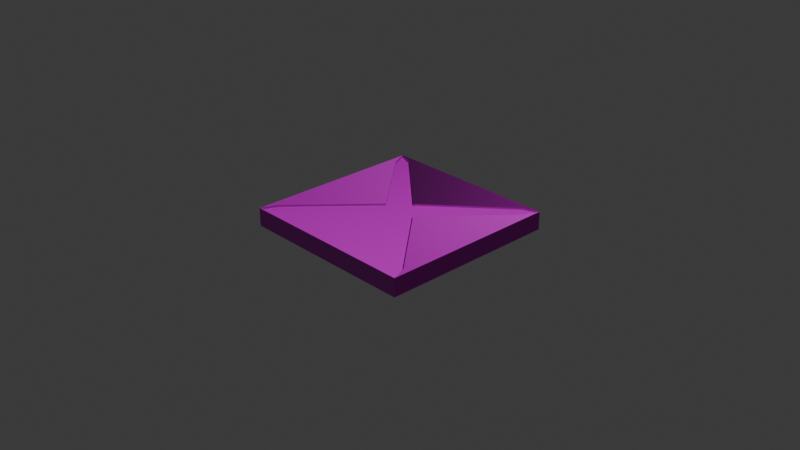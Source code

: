# Source: lembas.blend  (saved by Blender 5.2.45; exported with 4.5.12 LTS)
import bpy
from mathutils import Matrix  # noqa: F401  (used for matrix-valued properties, if any)

bpy.ops.wm.read_factory_settings(use_empty=True)
scene = bpy.context.scene
scene.name = 'Scene'

# ---- collections
col_collection = bpy.data.collections.new('Collection'); scene.collection.children.link(col_collection)

# ---- images (referenced by path relative to the original .blend; pixels are not part of the script)
import os
ASSET_DIR = os.environ.get("B2B_ASSET_DIR", "")  # directory of the original .blend (textures are referenced by path, not embedded)
HERE = os.path.dirname(os.path.abspath(__file__))  # packed textures are extracted next to this script under _unpacked/

def load_image(name, relpath, width, height, colorspace="sRGB"):
    """Load a texture the original file referenced (path relative to the .blend, or extracted next to this script)."""
    p = next((c for c in (os.path.join(HERE, relpath), os.path.join(ASSET_DIR, relpath)) if relpath and os.path.exists(c)), "")
    if p:
        img = bpy.data.images.load(p, check_existing=True)
        img.name = name
    else:  # same state as the original file: an image datablock whose file is absent (Cycles renders it pink)
        img = bpy.data.images.new(name, width, height)
        img.source = "FILE"
        img.filepath = "//" + (relpath or name)
    img.colorspace_settings.name = colorspace
    return img
img_poliigon_foodpastrydonut_10737_basecolor_jpg = load_image('Poliigon_FoodPastryDonut_10737_BaseColor.jpg', 'Poliigon_FoodPastryDonut_10737_BaseColor.jpg', 1024, 1024, 'sRGB')
img_poliigon_foodpastrydonut_10737_normal_png = load_image('Poliigon_FoodPastryDonut_10737_Normal.png', 'Poliigon_FoodPastryDonut_10737_Normal.png', 1024, 1024, 'Non-Color')
img_poliigon_foodpastrydonut_10737_scatteringcolor_jpg = load_image('Poliigon_FoodPastryDonut_10737_ScatteringColor.jpg', 'Poliigon_FoodPastryDonut_10737_ScatteringColor.jpg', 1024, 1024, 'sRGB')

# ---- materials (node trees are filled in below, after node groups)
mat_material = bpy.data.materials.new('Material')
mat_material.alpha_threshold = 0.0
mat_material.use_backface_culling_lightprobe_volume = False
mat_material.roughness = 0.5
mat_material.line_color = (0.0, 0.0, 0.0, 1.0)

# ---- material node trees
mat_material.use_nodes = True; mat_material.node_tree.nodes.clear()
_N = mat_material.node_tree.nodes; _L = mat_material.node_tree.links
n0 = _N.new('ShaderNodeOutputMaterial'); n0.name = 'Material Output'; n0.location = (200, 100)
n1 = _N.new('ShaderNodeBsdfPrincipled'); n1.name = 'Principled BSDF'; n1.location = (-200, 100)
n1.inputs[10].default_value = 0.0
n2 = _N.new('ShaderNodeTexImage'); n2.name = 'Image Texture'; n2.location = (-510, 172)
n2.image = img_poliigon_foodpastrydonut_10737_basecolor_jpg
n3 = _N.new('ShaderNodeTexImage'); n3.name = 'Image Texture.001'; n3.location = (-656, -88)
n3.image = img_poliigon_foodpastrydonut_10737_normal_png
n4 = _N.new('ShaderNodeNormalMap'); n4.name = 'Normal Map'; n4.location = (-397, -105)
n4.width = 160
n5 = _N.new('ShaderNodeTexImage'); n5.name = 'Image Texture.002'; n5.location = (-294, 390)
n5.image = img_poliigon_foodpastrydonut_10737_scatteringcolor_jpg
_L.new(n1.outputs[0], n0.inputs[0])
_L.new(n2.outputs[0], n1.inputs[0])
_L.new(n3.outputs[0], n4.inputs[1])
_L.new(n4.outputs[0], n1.inputs[5])
n0.is_active_output = True

# ---- world
world_world = bpy.data.worlds.new('World'); scene.world = world_world
world_world.use_nodes = True; world_world.node_tree.nodes.clear()
_N = world_world.node_tree.nodes; _L = world_world.node_tree.links
n0 = _N.new('ShaderNodeOutputWorld'); n0.name = 'World Output'; n0.location = (200, 100)
n1 = _N.new('ShaderNodeBackground'); n1.name = 'Background'; n1.location = (-200, 100)
n1.inputs[0].default_value = (0.05088, 0.05088, 0.05088, 1.0)
_L.new(n1.outputs[0], n0.inputs[0])
n0.is_active_output = True
world_world.color = (0.05088, 0.05088, 0.05088)
world_world.sun_shadow_jitter_overblur = 0.0

# ---- cameras
cam_camera = bpy.data.cameras.new('Camera')
cam_camera.clip_end = 100.0
cam_camera.ortho_scale = 7.314

# ---- lights
light_light = bpy.data.lights.new('Light', 'POINT')
light_light.energy = 1000.0
light_light.shadow_soft_size = 0.1

# ---- meshes
me_cube = bpy.data.meshes.new('Cube')
me_cube.from_pydata([(1.0, 1.0, 0.1), (1.0, 1.0, -0.1), (1.0, -1.0, 0.1), (1.0, -1.0, -0.1), (-1.0, 1.0, 0.1), (-1.0, 1.0, -0.1), (-1.0, -1.0, 0.1), (-1.0, -1.0, -0.1), (-0.8152, 0.9235, 0.1), (0.0, 0.2, 0.1), (0.8152, 0.9235, 0.1), (-0.9235, 0.8152, 0.1), (-0.9235, -0.8152, 0.1), (-0.2, 0.0, 0.1), (0.0, -0.2, 0.1), (-0.8152, -0.9235, 0.1), (0.8152, -0.9235, 0.1), (0.9235, 0.8152, 0.1), (0.2, 0.0, 0.1), (0.9235, -0.8152, 0.1), (-1.0, 1.0, 0.1), (1.0, -1.0, 0.1), (-1.0, -1.0, 0.1), (1.0, 1.0, 0.1), (0.0, 0.2, 0.1), (-0.8152, 0.9235, 0.1), (0.8152, 0.9235, 0.1), (-0.2, 0.0, 0.1), (-0.9235, 0.8152, 0.1), (-0.9235, -0.8152, 0.1), (-0.8152, -0.9235, 0.1), (0.0, -0.2, 0.1), (0.8152, -0.9235, 0.1), (0.2, 0.0, 0.1), (0.9235, 0.8152, 0.1), (0.9235, -0.8152, 0.1), (-1.0, 1.0, 0.1), (1.0, -1.0, 0.1), (-1.0, -1.0, 0.1), (1.0, 1.0, 0.1), (0.0, 0.2, 0.1), (-0.8152, 0.9235, 0.1), (0.8152, 0.9235, 0.1), (-0.2, 0.0, 0.1), (-0.9235, 0.8152, 0.1), (-0.9235, -0.8152, 0.1), (-0.8152, -0.9235, 0.1), (0.0, -0.2, 0.1), (0.8152, -0.9235, 0.1), (0.2, 0.0, 0.1), (0.9235, 0.8152, 0.1), (0.9235, -0.8152, 0.1), (0.0, 0.0, 0.08), (-1.0, 1.0, 0.08), (1.0, -1.0, 0.08), (-1.0, -1.0, 0.08), (1.0, 1.0, 0.08), (0.0, 0.2, 0.08), (-0.8152, 0.9235, 0.08), (0.8152, 0.9235, 0.08), (-0.2, 0.0, 0.08), (-0.9235, 0.8152, 0.08), (-0.9235, -0.8152, 0.08), (-0.8152, -0.9235, 0.08), (0.0, -0.2, 0.08), (0.8152, -0.9235, 0.08), (0.2, 0.0, 0.08), (0.9235, 0.8152, 0.08), (0.9235, -0.8152, 0.08)], [], [(8, 9, 10), (2, 7, 3), (6, 5, 7), (1, 7, 5), (0, 3, 1), (4, 1, 5), (11, 12, 13), (2, 6, 7), (6, 4, 5), (1, 3, 7), (0, 2, 3), (4, 0, 1), (14, 15, 16), (17, 18, 19), (12, 6, 22, 29), (16, 2, 21, 32), (0, 4, 8, 10), (4, 6, 12, 11), (10, 9, 24, 26), (4, 11, 28, 20), (6, 15, 30, 22), (6, 2, 16, 15), (2, 19, 35, 21), (13, 12, 29, 27), (9, 8, 25, 24), (2, 0, 17, 19), (22, 30, 46, 38), (28, 27, 43, 44), (21, 35, 51, 37), (23, 26, 42, 39), (31, 32, 48, 47), (30, 31, 47, 46), (34, 23, 39, 50), (25, 20, 36, 41), (8, 4, 20, 25), (18, 17, 34, 33), (15, 14, 31, 30), (0, 10, 26, 23), (19, 18, 33, 35), (14, 16, 32, 31), (17, 0, 23, 34), (11, 13, 27, 28), (45, 38, 55, 62), (49, 50, 67, 66), (40, 41, 58, 57), (36, 44, 61, 53), (48, 37, 54, 65), (43, 45, 62, 60), (38, 46, 63, 55), (44, 43, 60, 61), (27, 29, 45, 43), (32, 21, 37, 48), (20, 28, 44, 36), (24, 25, 41, 40), (33, 34, 50, 49), (29, 22, 38, 45), (26, 24, 40, 42), (35, 33, 49, 51), (53, 52, 57, 58), (52, 56, 59, 57), (55, 52, 60, 62), (52, 53, 61, 60), (52, 55, 63, 64), (54, 52, 64, 65), (56, 52, 66, 67), (52, 54, 68, 66), (42, 40, 57, 59), (51, 49, 66, 68), (41, 36, 53, 58), (50, 39, 56, 67), (46, 47, 64, 63), (47, 48, 65, 64), (39, 42, 59, 56), (37, 51, 68, 54)])
_uv = me_cube.uv_layers.new(name='UVMap')
_uv.uv.foreach_set('vector', [0.5115, 0.5381, 0.6897, 0.7389, 0.5115, 0.9397, 0.8867, 0.4552, 0.936, 1.194e-08, 0.936, 0.4552, 0.936, 0.4552, 0.9852, 2.98e-08, 0.9852, 0.4552, 8.27e-09, 0.4926, 0.4926, 5.872e-08, 0.4926, 0.4926, 0.936, 0.9103, 0.9852, 0.4552, 0.9852, 0.9103, 0.8867, 0.9103, 0.936, 0.4552, 0.936, 0.9103, 0.7085, 0.4471, 0.7085, 0.04551, 0.8867, 0.2463, 0.8867, 0.4552, 0.8867, 8.22e-09, 0.936, 1.194e-08, 0.936, 0.4552, 0.936, 2.98e-08, 0.9852, 2.98e-08, 8.27e-09, 0.4926, 5.96e-08, 8.29e-16, 0.4926, 5.872e-08, 0.936, 0.9103, 0.936, 0.4552, 0.9852, 0.4552, 0.8867, 0.9103, 0.8867, 0.4552, 0.936, 0.4552, 0.6897, 0.2463, 0.5115, 0.4471, 0.5115, 0.04551, 0.8678, 0.9397, 0.6897, 0.7389, 0.8678, 0.5381, 0.6897, 0.4926, 0.6897, 0.4926, 0.6897, 0.4926, 0.6897, 0.4926, 0.6897, 0.4926, 0.6897, 0.4926, 0.6897, 0.4926, 0.6897, 0.4926, 0.4926, 0.9852, 0.4926, 0.4926, 0.5115, 0.5381, 0.5115, 0.9397, 0.6897, 0.4926, 0.6897, 1.568e-09, 0.7085, 0.04551, 0.7085, 0.4471, 0.6897, 0.4926, 0.6897, 0.4926, 0.6897, 0.4926, 0.6897, 0.4926, 0.6897, 0.4926, 0.6897, 0.4926, 0.6897, 0.4926, 0.6897, 0.4926, 0.6897, 0.4926, 0.6897, 0.4926, 0.6897, 0.4926, 0.6897, 0.4926, 0.4926, 0.4926, 0.4926, -2.98e-08, 0.5115, 0.04551, 0.5115, 0.4471, 0.6897, 0.4926, 0.6897, 0.4926, 0.6897, 0.4926, 0.6897, 0.4926, 0.6897, 0.4926, 0.6897, 0.4926, 0.6897, 0.4926, 0.6897, 0.4926, 0.6897, 0.4926, 0.6897, 0.4926, 0.6897, 0.4926, 0.6897, 0.4926, 0.8867, 0.4926, 0.8867, 0.9852, 0.8678, 0.9397, 0.8678, 0.5381, 0.6897, 0.4926, 0.6897, 0.4926, 0.6897, 0.4926, 0.6897, 0.4926, 0.6897, 0.4926, 0.6897, 0.4926, 0.6897, 0.4926, 0.6897, 0.4926, 0.6897, 0.4926, 0.6897, 0.4926, 0.6897, 0.4926, 0.6897, 0.4926, 0.6897, 0.4926, 0.6897, 0.4926, 0.6897, 0.4926, 0.6897, 0.4926, 0.6897, 0.4926, 0.6897, 0.4926, 0.6897, 0.4926, 0.6897, 0.4926, 0.6897, 0.4926, 0.6897, 0.4926, 0.6897, 0.4926, 0.6897, 0.4926, 0.6897, 0.4926, 0.6897, 0.4926, 0.6897, 0.4926, 0.6897, 0.4926, 0.6897, 0.4926, 0.6897, 0.4926, 0.6897, 0.4926, 0.6897, 0.4926, 0.6897, 0.4926, 0.6897, 0.4926, 0.6897, 0.4926, 0.6897, 0.4926, 0.6897, 0.4926, 0.6897, 0.4926, 0.6897, 0.4926, 0.6897, 0.4926, 0.6897, 0.4926, 0.6897, 0.4926, 0.6897, 0.4926, 0.6897, 0.4926, 0.6897, 0.4926, 0.6897, 0.4926, 0.6897, 0.4926, 0.6897, 0.4926, 0.6897, 0.4926, 0.6897, 0.4926, 0.6897, 0.4926, 0.6897, 0.4926, 0.6897, 0.4926, 0.6897, 0.4926, 0.6897, 0.4926, 0.6897, 0.4926, 0.6897, 0.4926, 0.6897, 0.4926, 0.6897, 0.4926, 0.6897, 0.4926, 0.6897, 0.4926, 0.6897, 0.4926, 0.6897, 0.4926, 0.6897, 0.4926, 0.8867, 0.9452, 0.8867, 0.9103, 0.8916, 0.9103, 0.8916, 0.9452, 0.9951, 0.4829, 0.9951, 0.2414, 1.0, 0.2414, 1.0, 0.4829, 0.9901, 0.7858, 0.9901, 0.5444, 0.9951, 0.5444, 0.9951, 0.7858, 0.9852, 0.3029, 0.9852, 0.2537, 0.9901, 0.2537, 0.9901, 0.3029, 0.9261, 0.9452, 0.9261, 0.9103, 0.931, 0.9103, 0.931, 0.9452, 0.9951, 0.2414, 0.9951, 1.941e-09, 1.0, 2.313e-09, 1.0, 0.2414, 0.9852, 0.6059, 0.9852, 0.5566, 0.9901, 0.5566, 0.9901, 0.6059, 0.9852, 0.2537, 0.9852, -5.991e-09, 0.9901, -5.619e-09, 0.9901, 0.2537, 0.6897, 0.4926, 0.6897, 0.4926, 0.6897, 0.4926, 0.6897, 0.4926, 0.6897, 0.4926, 0.6897, 0.4926, 0.6897, 0.4926, 0.6897, 0.4926, 0.6897, 0.4926, 0.6897, 0.4926, 0.6897, 0.4926, 0.6897, 0.4926, 0.6897, 0.4926, 0.6897, 0.4926, 0.6897, 0.4926, 0.6897, 0.4926, 0.6897, 0.4926, 0.6897, 0.4926, 0.6897, 0.4926, 0.6897, 0.4926, 0.6897, 0.4926, 0.6897, 0.4926, 0.6897, 0.4926, 0.6897, 0.4926, 0.6897, 0.4926, 0.6897, 0.4926, 0.6897, 0.4926, 0.6897, 0.4926, 0.6897, 0.4926, 0.6897, 0.4926, 0.6897, 0.4926, 0.6897, 0.4926, 0.4926, 0.9852, 0.2463, 0.7389, 0.2956, 0.7389, 0.4738, 0.9397, 0.2463, 0.7389, 0.4926, 0.4926, 0.4738, 0.5381, 0.2956, 0.7389, 1.37e-08, 0.9852, 0.2463, 0.7389, 0.2463, 0.7882, 0.04551, 0.9664, 0.2463, 0.7389, 0.4926, 0.9852, 0.4471, 0.9664, 0.2463, 0.7882, 0.2463, 0.7389, 1.37e-08, 0.9852, 0.01885, 0.9397, 0.197, 0.7389, 5.089e-08, 0.4926, 0.2463, 0.7389, 0.197, 0.7389, 0.01885, 0.5381, 0.4926, 0.4926, 0.2463, 0.7389, 0.2463, 0.6897, 0.4471, 0.5115, 0.2463, 0.7389, 5.089e-08, 0.4926, 0.04551, 0.5115, 0.2463, 0.6897, 0.9901, 0.2537, 0.9901, 0.0, 0.9951, 0.0, 0.9951, 0.2537, 0.9852, 0.8595, 0.9852, 0.6059, 0.9901, 0.6059, 0.9901, 0.8595, 0.936, 0.9452, 0.936, 0.9103, 0.9409, 0.9103, 0.9409, 0.9452, 0.931, 0.9452, 0.931, 0.9103, 0.936, 0.9103, 0.936, 0.9452, 0.9852, 0.5566, 0.9852, 0.3029, 0.9901, 0.3029, 0.9901, 0.5566, 0.9901, 0.5444, 0.9901, 0.3029, 0.9951, 0.3029, 0.9951, 0.5444, 0.9901, 0.3029, 0.9901, 0.2537, 0.9951, 0.2537, 0.9951, 0.3029, 0.9852, 0.9088, 0.9852, 0.8595, 0.9901, 0.8595, 0.9901, 0.9088])
me_cube.materials.append(mat_material)
me_cube.use_mirror_vertex_groups = False
me_cube.update()

# ---- objects
ob_cube = bpy.data.objects.new('Cube', me_cube)
ob_light = bpy.data.objects.new('Light', light_light)
ob_camera = bpy.data.objects.new('Camera', cam_camera)

# ---- transforms, parenting, visibility, modifiers, constraints
ob_cube.location = (0.0, 0.0, 0.0)
ob_cube.lock_rotations_4d = False
ob_cube.empty_display_type = 'ARROWS'
ob_cube.lineart.crease_threshold = 0.0
ob_light.location = (4.076, 1.005, 5.904)
ob_light.rotation_euler = (0.6503, 0.05522, 1.866)
ob_light.lock_rotations_4d = False
ob_light.empty_display_type = 'ARROWS'
ob_light.color = (0.0, 0.0, 0.0, 0.0)
ob_light.lineart.crease_threshold = 0.0
ob_camera.location = (7.359, -6.926, 4.958)
ob_camera.rotation_euler = (1.109, 0.0, 0.8149)
ob_camera.lock_rotations_4d = False
ob_camera.empty_display_type = 'ARROWS'
ob_camera.color = (0.0, 0.0, 0.0, 0.0)
ob_camera.display_type = 'WIRE'
ob_camera.lineart.crease_threshold = 0.0

# ---- collection membership
col_collection.objects.link(ob_cube)
col_collection.objects.link(ob_light)
col_collection.objects.link(ob_camera)

# ---- scene / render settings (as saved in the file)
scene.camera = ob_camera
scene.frame_start = 1; scene.frame_end = 250; scene.frame_set(1)
scene.render.engine = 'BLENDER_EEVEE_NEXT'
scene.render.bake_bias = 0.0
scene.render.bake_samples = 0
scene.render.compositor_device = 'GPU'
scene.eevee.use_volume_custom_range = False
scene.eevee.fast_gi_thickness_near = 0.1
scene.eevee.fast_gi_thickness_far = 0.0
scene.eevee.ray_tracing_options.screen_trace_thickness = 0.1
bpy.context.view_layer.update()
